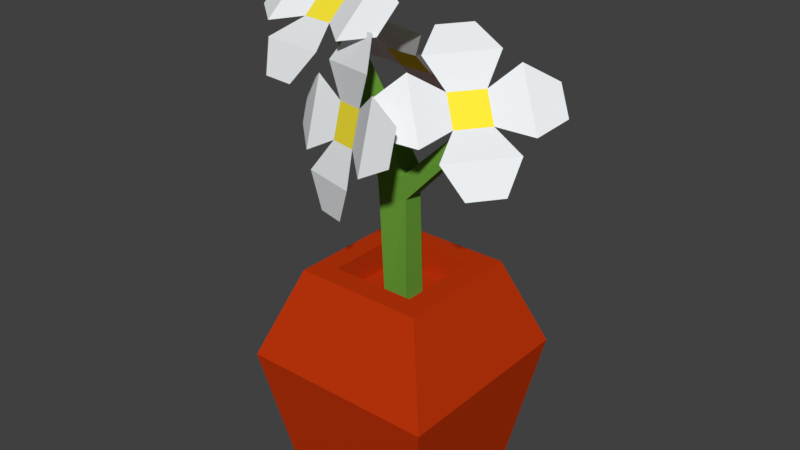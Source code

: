 # Source: florero.blend  (saved by Blender 2.79.0; exported with 4.5.12 LTS)
import bpy
from mathutils import Matrix  # noqa: F401  (used for matrix-valued properties, if any)

bpy.ops.wm.read_factory_settings(use_empty=True)
scene = bpy.context.scene
scene.name = 'Scene'

# ---- collections
col_collection_1 = bpy.data.collections.new('Collection 1'); scene.collection.children.link(col_collection_1)

# ---- materials (node trees are filled in below, after node groups)
mat_flower_pot = bpy.data.materials.new('flower_pot')
mat_flower_pot.alpha_threshold = 0.0
mat_flower_pot.use_transparent_shadow = False
mat_flower_pot.diffuse_color = (0.521, 0.03689, 0.003677, 1.0)
mat_flower_pot.roughness = 0.5
mat_flower_pot.line_color = (0.0, 0.0, 0.0, 1.0)
mat_flower_petal = bpy.data.materials.new('flower_petal')
mat_flower_petal.alpha_threshold = 0.0
mat_flower_petal.use_transparent_shadow = False
mat_flower_petal.diffuse_color = (0.8388, 0.8632, 0.8796, 1.0)
mat_flower_petal.roughness = 0.5
mat_flower_center = bpy.data.materials.new('flower_center')
mat_flower_center.alpha_threshold = 0.0
mat_flower_center.use_transparent_shadow = False
mat_flower_center.diffuse_color = (1.0, 0.8308, 0.04374, 1.0)
mat_flower_center.roughness = 0.5
mat_flower_stem = bpy.data.materials.new('flower_stem')
mat_flower_stem.alpha_threshold = 0.0
mat_flower_stem.use_transparent_shadow = False
mat_flower_stem.diffuse_color = (0.1384, 0.3467, 0.03955, 1.0)
mat_flower_stem.roughness = 0.5

# ---- material node trees

# ---- world
world_world = bpy.data.worlds.new('World'); scene.world = world_world
world_world.color = (0.05088, 0.05088, 0.05088)
world_world.use_sun_shadow = False
world_world.sun_shadow_jitter_overblur = 0.0
world_world.cycles.sampling_method = 'MANUAL'

# ---- meshes
me_cube = bpy.data.meshes.new('Cube')
me_cube.from_pydata([(0.05723, 0.05822, -0.03745), (0.05723, -0.05822, -0.03745), (-0.0592, -0.05822, -0.03745), (-0.0592, 0.05822, -0.03745), (0.0505, 0.05148, 0.141), (0.0505, -0.05148, 0.141), (-0.05247, -0.05148, 0.141), (-0.05247, 0.05148, 0.141), (0.07737, 0.07836, 0.07026), (0.07737, -0.07836, 0.07026), (-0.07934, -0.07836, 0.07026), (-0.07934, 0.07836, 0.07026), (0.03313, 0.03411, 0.141), (0.03313, -0.03411, 0.141), (-0.0351, -0.03411, 0.141), (-0.0351, 0.03411, 0.141), (0.03313, 0.03411, 0.119), (0.03313, -0.03411, 0.119), (-0.0351, -0.03411, 0.119), (-0.0351, 0.03411, 0.119), (0.009854, 0.009889, 0.103), (0.009854, -0.009889, 0.103), (-0.009924, -0.009889, 0.103), (-0.009924, 0.009889, 0.103), (0.006716, 0.009623, 0.2193), (0.006716, -0.009624, 0.2193), (-0.0145, -0.01173, 0.212), (-0.0145, 0.01173, 0.212), (0.007945, -0.008116, 0.2003), (-0.01474, -0.009889, 0.19), (0.007945, 0.008116, 0.2003), (-0.01474, 0.009889, 0.19), (-0.04929, 0.005008, 0.3113), (-0.04929, -0.005008, 0.3113), (-0.05888, -0.005008, 0.3084), (-0.05888, 0.005008, 0.3084), (0.04314, 0.006246, 0.2545), (0.04314, -0.006247, 0.2545), (0.04899, -0.006247, 0.2442), (0.04899, 0.006246, 0.2442), (-0.07611, 0.006231, 0.3363), (-0.07855, -0.01325, 0.3173), (-0.05161, -0.01764, 0.3183), (-0.04917, 0.001838, 0.3373), (-0.08301, -0.04891, 0.2825), (-0.05607, -0.0533, 0.2835), (-0.07165, 0.04189, 0.371), (-0.04471, 0.03749, 0.3721), (-0.1254, 0.01427, 0.3343), (-0.1279, -0.005211, 0.3154), (-0.002294, -0.02568, 0.3202), (0.000144, -0.006201, 0.3392), (-0.02419, 0.003143, 0.3524), (-0.02907, -0.03582, 0.3144), (-0.08825, 0.02184, 0.3578), (-0.03437, 0.01305, 0.3599), (-0.1053, -0.02339, 0.3115), (-0.1004, 0.01558, 0.3495), (-0.04127, -0.04208, 0.3061), (-0.09515, -0.0333, 0.304), (0.03804, -0.003354, 0.2858), (0.05331, -0.0157, 0.2668), (0.07126, 0.004863, 0.2678), (0.05599, 0.01721, 0.2868), (0.08124, -0.03831, 0.232), (0.09919, -0.01774, 0.2331), (0.01011, 0.01925, 0.3206), (0.02806, 0.03982, 0.3216), (0.005194, -0.041, 0.2839), (0.02046, -0.05335, 0.2649), (0.1041, 0.04251, 0.2698), (0.08884, 0.05486, 0.2887), (0.06806, 0.03912, 0.3019), (0.09859, 0.01442, 0.2639), (0.01838, -0.005431, 0.3073), (0.05428, 0.03571, 0.3094), (0.04779, -0.0438, 0.261), (0.01726, -0.0191, 0.299), (0.09747, 0.0007495, 0.2556), (0.06157, -0.04039, 0.2535), (-0.02416, 0.04147, 0.2858), (-0.02565, 0.06105, 0.2668), (-0.05293, 0.05999, 0.2678), (-0.05144, 0.04042, 0.2868), (-0.02837, 0.09688, 0.232), (-0.05565, 0.09583, 0.2331), (-0.02144, 0.005643, 0.3206), (-0.04872, 0.004588, 0.3216), (0.02576, 0.0434, 0.2839), (0.02428, 0.06298, 0.2649), (-0.1029, 0.05806, 0.2698), (-0.1014, 0.03849, 0.2887), (-0.07566, 0.03417, 0.3019), (-0.07863, 0.07332, 0.2639), (-0.009158, 0.02859, 0.3073), (-0.06371, 0.02648, 0.3094), (-0.001425, 0.07631, 0.261), (0.001549, 0.03716, 0.299), (-0.06792, 0.08189, 0.2556), (-0.01337, 0.084, 0.2535), (-0.004119, -0.04174, 0.275), (-0.02957, -0.03222, 0.2722), (-0.02956, -0.03987, 0.246), (-0.004105, -0.0494, 0.2488), (-0.07615, -0.01479, 0.2671), (-0.07614, -0.02244, 0.2409), (0.04246, -0.05918, 0.2801), (0.04248, -0.06683, 0.2539), (-0.004145, -0.02774, 0.323), (-0.0296, -0.01822, 0.3202), (-0.02953, -0.05387, 0.198), (-0.00408, -0.0634, 0.2008), (0.006282, -0.06695, 0.2279), (-0.04462, -0.0479, 0.2223), (0.01681, -0.05242, 0.2924), (0.01684, -0.06773, 0.2399), (-0.04466, -0.02624, 0.2965), (0.006242, -0.04529, 0.3021), (-0.05519, -0.04077, 0.232), (-0.05522, -0.02547, 0.2845)], [], [(0, 1, 2, 3), (6, 5, 13, 14), (8, 4, 5, 9), (9, 5, 6, 10), (10, 6, 7, 11), (8, 0, 3, 11), (4, 8, 11, 7), (2, 10, 11, 3), (1, 9, 10, 2), (0, 8, 9, 1), (15, 14, 18, 19), (5, 4, 12, 13), (7, 6, 14, 15), (4, 7, 15, 12), (16, 19, 18, 17), (12, 15, 19, 16), (14, 13, 17, 18), (13, 12, 16, 17), (20, 21, 22, 23), (25, 24, 32, 33), (29, 28, 25, 26), (24, 25, 37, 36), (31, 29, 26, 27), (30, 31, 27, 24), (20, 23, 31, 30), (23, 22, 29, 31), (21, 20, 30, 28), (22, 21, 28, 29), (32, 35, 34, 33), (27, 26, 34, 35), (24, 27, 35, 32), (26, 25, 33, 34), (38, 39, 36, 37), (28, 30, 39, 38), (30, 24, 36, 39), (25, 28, 38, 37), (43, 40, 41, 42), (59, 44, 45, 58), (55, 47, 46, 54), (57, 48, 49, 56), (53, 50, 51, 52), (42, 53, 52, 43), (43, 55, 54, 40), (40, 57, 56, 41), (41, 59, 58, 42), (63, 60, 61, 62), (79, 64, 65, 78), (75, 67, 66, 74), (77, 68, 69, 76), (73, 70, 71, 72), (62, 73, 72, 63), (63, 75, 74, 60), (60, 77, 76, 61), (61, 79, 78, 62), (83, 80, 81, 82), (99, 84, 85, 98), (95, 87, 86, 94), (97, 88, 89, 96), (93, 90, 91, 92), (82, 93, 92, 83), (83, 95, 94, 80), (80, 97, 96, 81), (81, 99, 98, 82), (103, 100, 101, 102), (119, 104, 105, 118), (115, 107, 106, 114), (117, 108, 109, 116), (113, 110, 111, 112), (102, 113, 112, 103), (103, 115, 114, 100), (100, 117, 116, 101), (101, 119, 118, 102)])
me_cube.polygons.foreach_set('material_index', [0, 0, 0, 0, 0, 0, 0, 0, 0, 0, 0, 0, 0, 0, 0, 0, 0, 0, 3, 3, 3, 3, 3, 3, 3, 3, 3, 3, 3, 3, 3, 3, 3, 3, 3, 3, 2, 1, 1, 1, 1, 1, 1, 1, 1, 2, 1, 1, 1, 1, 1, 1, 1, 1, 2, 1, 1, 1, 1, 1, 1, 1, 1, 2, 1, 1, 1, 1, 1, 1, 1, 1])
me_cube.materials.append(mat_flower_pot)
me_cube.materials.append(mat_flower_petal)
me_cube.materials.append(mat_flower_center)
me_cube.materials.append(mat_flower_stem)
me_cube.use_remesh_preserve_volume = False
me_cube.use_remesh_preserve_attributes = False
me_cube.use_mirror_vertex_groups = False
me_cube.update()

# ---- objects
ob_cube = bpy.data.objects.new('Cube', me_cube)

# ---- transforms, parenting, visibility, modifiers, constraints
ob_cube.location = (0.0, 0.0, 0.0)
ob_cube.lock_rotations_4d = False
ob_cube.empty_display_type = 'ARROWS'
ob_cube.lineart.crease_threshold = 0.0

# ---- collection membership
col_collection_1.objects.link(ob_cube)

# ---- scene / render settings (as saved in the file)
scene.frame_start = 1; scene.frame_end = 250; scene.frame_set(1)
scene.render.engine = 'BLENDER_EEVEE_NEXT'
scene.render.resolution_percentage = 50
scene.render.dither_intensity = 0.0
scene.cycles.use_denoising = False
scene.cycles.samples = 128
scene.cycles.sampling_pattern = 'TABULATED_SOBOL'
scene.cycles.use_adaptive_sampling = False
scene.cycles.use_light_tree = False
scene.cycles.blur_glossy = 0.0
scene.cycles.sample_clamp_indirect = 0.0
scene.view_settings.view_transform = 'Standard'
bpy.context.view_layer.update()

# ---- added for rendering (the .blend has no active camera and no usable light): camera, sun
cam_auto = bpy.data.cameras.new('AutoCamera')
cam_auto.lens = 50.0
cam_auto.sensor_width = 36.0
cam_auto.clip_end = 1000.0
ob_auto_camera = bpy.data.objects.new('AutoCamera', cam_auto)
scene.collection.objects.link(ob_auto_camera)
ob_auto_camera.location = (0.452795, -0.548345, 0.539054)
ob_auto_camera.rotation_euler = (1.09748, -7.21219e-08, 0.694738)
scene.camera = ob_auto_camera
light_auto_sun = bpy.data.lights.new('AutoSun', 'SUN')
light_auto_sun.energy = 3.0
light_auto_sun.angle = 0.0523599
ob_auto_sun = bpy.data.objects.new('AutoSun', light_auto_sun)
scene.collection.objects.link(ob_auto_sun)
ob_auto_sun.rotation_euler = (0.872665, 0.174533, 0.523599)
bpy.context.view_layer.update()
